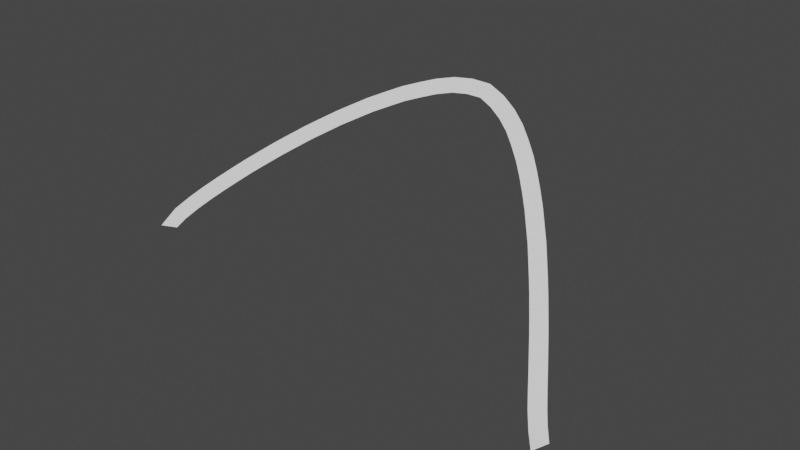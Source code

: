 # Source: EarthModel.blend  (saved by Blender 2.91.10; exported with 4.5.12 LTS)
import bpy
from mathutils import Matrix  # noqa: F401  (used for matrix-valued properties, if any)

bpy.ops.wm.read_factory_settings(use_empty=True)
scene = bpy.context.scene
scene.name = 'Scene'

# ---- collections
col_collection = bpy.data.collections.new('Collection'); scene.collection.children.link(col_collection)
col_elevation = bpy.data.collections.new('Elevation'); scene.collection.children.link(col_elevation)
col_borders = bpy.data.collections.new('Borders'); scene.collection.children.link(col_borders)

# ---- world
world_world = bpy.data.worlds.new('World'); scene.world = world_world
world_world.use_nodes = True; world_world.node_tree.nodes.clear()
_N = world_world.node_tree.nodes; _L = world_world.node_tree.links
n0 = _N.new('ShaderNodeOutputWorld'); n0.name = 'World Output'; n0.location = (300, 300)
n1 = _N.new('ShaderNodeBackground'); n1.name = 'Background'; n1.location = (10, 300)
n1.inputs[0].default_value = (0.05088, 0.05088, 0.05088, 1.0)
_L.new(n1.outputs[0], n0.inputs[0])
n0.is_active_output = True
world_world.color = (0.05088, 0.05088, 0.05088)
world_world.use_sun_shadow = False
world_world.sun_shadow_jitter_overblur = 0.0

# ---- meshes
me_plane = bpy.data.meshes.new('Plane')
me_plane.from_pydata([(-1.0, -1.0, 0.0), (1.0, -1.0, 0.0), (-1.0, 1.0, 0.0), (1.0, 1.0, 0.0)], [], [(0, 1, 3, 2)])
_uv = me_plane.uv_layers.new(name='UVMap')
_uv.uv.foreach_set('vector', [0.0, 0.0, 1.0, 0.0, 1.0, 1.0, 0.0, 1.0])
me_plane.use_remesh_fix_poles = True
me_plane.use_remesh_preserve_attributes = False
me_plane.use_mirror_vertex_groups = False
me_plane.update()

# ---- curves / text
cu_beziercurve = bpy.data.curves.new('BezierCurve', 'CURVE')
cu_beziercurve.dimensions = '3D'
_sp = cu_beziercurve.splines.new('BEZIER'); _sp.bezier_points.add(2)
_sp.bezier_points.foreach_set('co', [-2.783, -1.178, 0.4705, 1.775, 3.828, 3.507, 6.853, -0.0936, -1.654])
_sp.bezier_points.foreach_set('handle_left', [-2.559, -1.693, 0.04068, -0.4914, 2.822, 3.251, 6.452, 0.1901, -1.56])
_sp.bezier_points.foreach_set('handle_right', [-2.893, -0.9244, 0.6823, 4.042, 4.833, 3.762, 7.699, -0.6928, -1.854])
for _p, _l, _r in zip(_sp.bezier_points, ['ALIGNED', 'ALIGNED', 'ALIGNED'], ['ALIGNED', 'ALIGNED', 'ALIGNED']): _p.handle_left_type = _l; _p.handle_right_type = _r
_sp.order_u = 0
_sp.order_v = 0
cu_beziercurve.use_path = True
cu_beziercurve.use_path_clamp = True
cu_beziercurve.fill_mode = 'FULL'

# ---- objects
ob_plane = bpy.data.objects.new('Plane', me_plane)
ob_beziercurve = bpy.data.objects.new('BezierCurve', cu_beziercurve)

# ---- transforms, parenting, visibility, modifiers, constraints
ob_plane.location = (0.0, 0.0, 0.0)
ob_plane.scale = (0.2, 0.2, 0.2)
ob_plane.lineart.crease_threshold = 0.0
_m = ob_plane.modifiers.new('Array', 'ARRAY')
_m.count = 42
_m = ob_plane.modifiers.new('Curve', 'CURVE')
_m.object = ob_beziercurve
ob_beziercurve.location = (0.0, 0.0, 0.0)
ob_beziercurve.lineart.crease_threshold = 0.0

# ---- collection membership
scene.collection.objects.link(ob_plane)
scene.collection.objects.link(ob_beziercurve)

# ---- scene / render settings (as saved in the file)
scene.frame_start = 1; scene.frame_end = 250; scene.frame_set(1)
scene.render.engine = 'BLENDER_EEVEE_NEXT'
scene.cycles.use_denoising = False
scene.cycles.samples = 128
scene.cycles.sampling_pattern = 'TABULATED_SOBOL'
scene.cycles.use_adaptive_sampling = False
scene.cycles.use_light_tree = False
scene.view_settings.view_transform = 'Filmic'
bpy.context.view_layer.update()

# ---- added for rendering (the .blend has no active camera and no usable light): camera, sun
cam_auto = bpy.data.cameras.new('AutoCamera')
cam_auto.lens = 50.0
cam_auto.sensor_width = 36.0
cam_auto.clip_end = 1000.0
ob_auto_camera = bpy.data.objects.new('AutoCamera', cam_auto)
scene.collection.objects.link(ob_auto_camera)
ob_auto_camera.location = (16.243, -15.7224, 12.2928)
ob_auto_camera.rotation_euler = (1.09748, -7.21219e-08, 0.694738)
scene.camera = ob_auto_camera
light_auto_sun = bpy.data.lights.new('AutoSun', 'SUN')
light_auto_sun.energy = 3.0
light_auto_sun.angle = 0.0523599
ob_auto_sun = bpy.data.objects.new('AutoSun', light_auto_sun)
scene.collection.objects.link(ob_auto_sun)
ob_auto_sun.rotation_euler = (0.872665, 0.174533, 0.523599)
bpy.context.view_layer.update()
